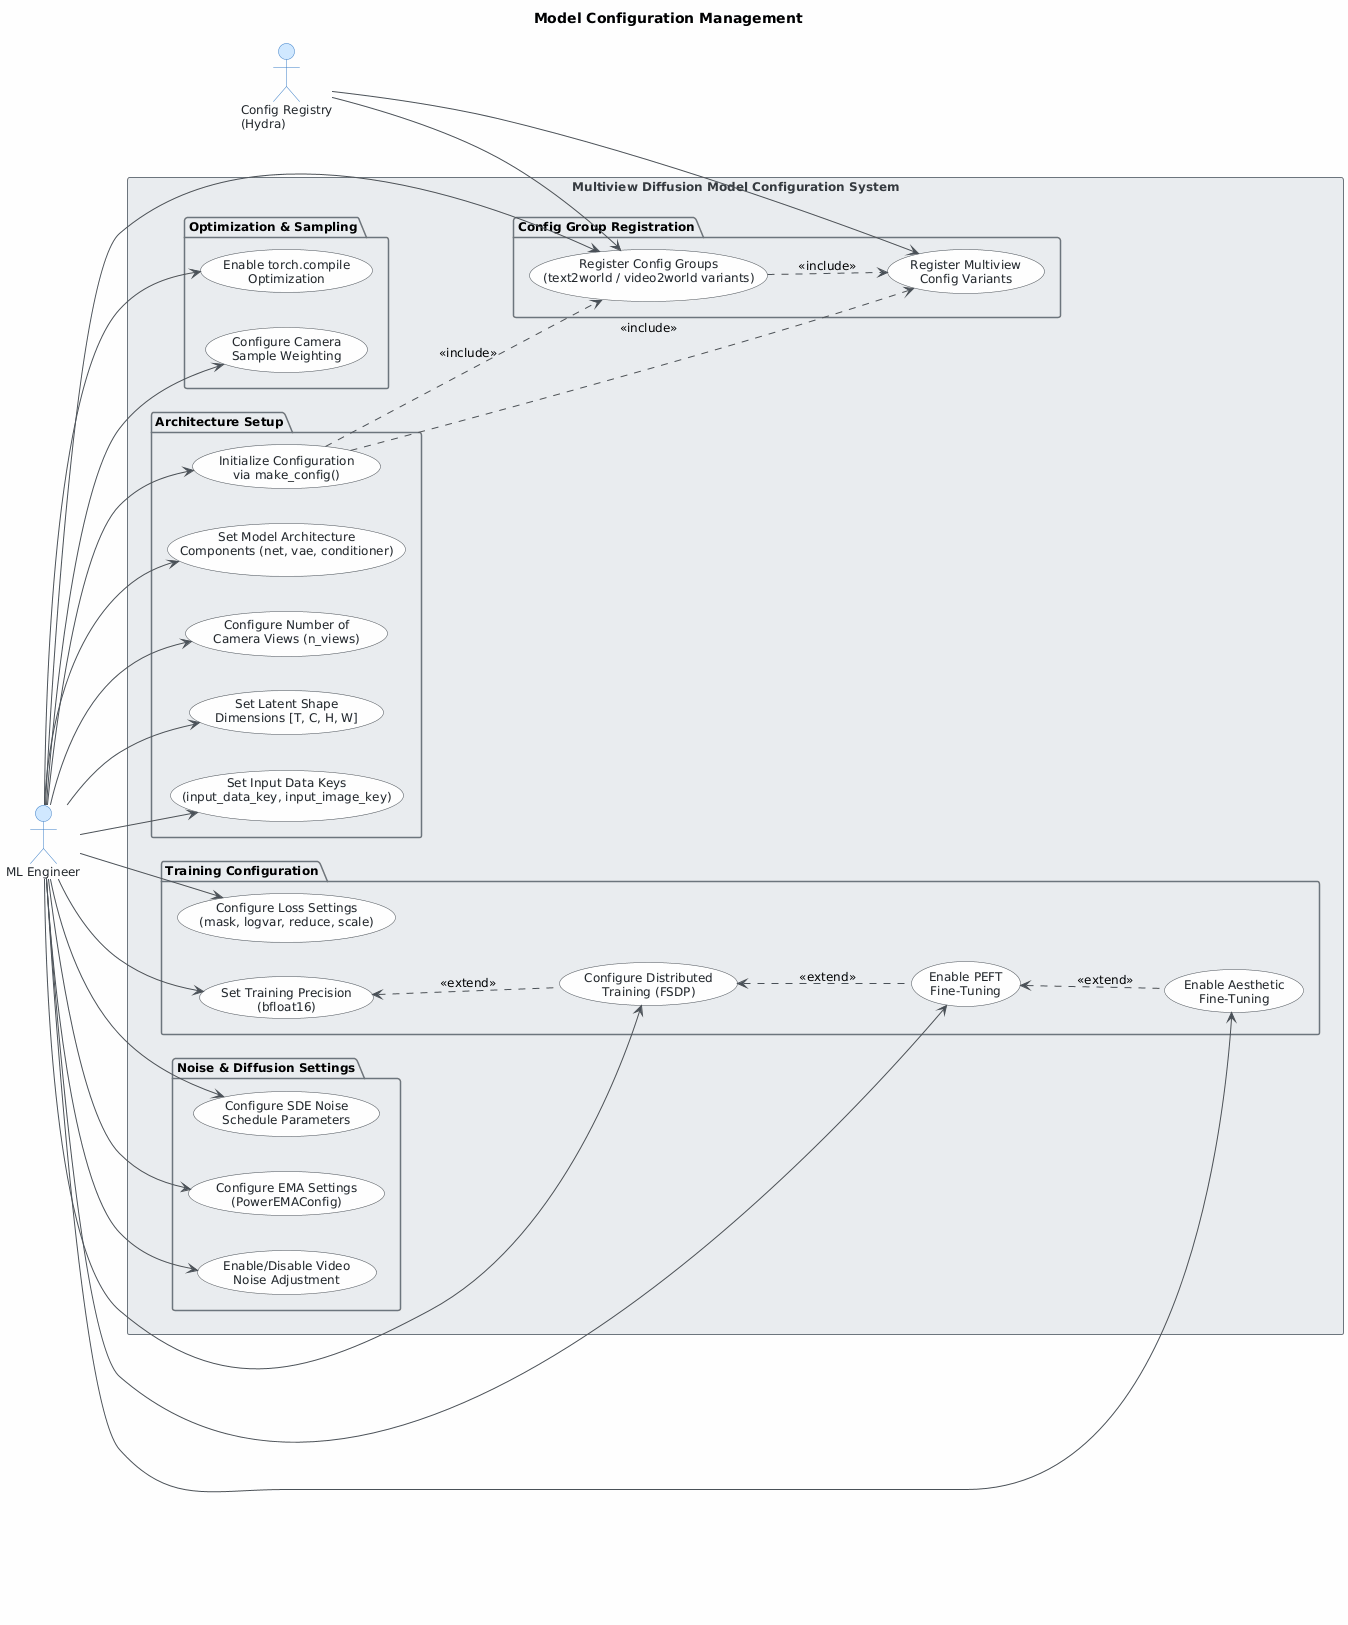

The diagram above was rendered by PlantUML. Its source (embedded in the PNG):
@startuml
skinparam classAttributeIconSize 0
skinparam shadowing false
skinparam defaultFontName "Segoe UI"
skinparam defaultFontSize 12
skinparam backgroundColor #FEFEFE
skinparam class {
    BackgroundColor #F8F9FA
    BorderColor #495057
    ArrowColor #495057
    FontColor #212529
}
skinparam package {
    BackgroundColor #E9ECEF
    BorderColor #6C757D
}
skinparam actor {
    BackgroundColor #D0E8FF
    BorderColor #3A7EC8
    FontColor #212529
}
skinparam usecase {
    BackgroundColor #F8F9FA
    BorderColor #495057
    FontColor #212529
    ArrowColor #495057
}
skinparam rectangle {
    BackgroundColor #E9ECEF
    BorderColor #6C757D
    FontColor #343A40
}

title Model Configuration Management

left to right direction

actor "ML Engineer" as mle
actor "Config Registry\n(Hydra)" as hydra

rectangle "Multiview Diffusion Model Configuration System" {

    package "Architecture Setup" {
        usecase "Initialize Configuration\nvia make_config()" as UC1
        usecase "Set Model Architecture\nComponents (net, vae, conditioner)" as UC2
        usecase "Configure Number of\nCamera Views (n_views)" as UC3
        usecase "Set Latent Shape\nDimensions [T, C, H, W]" as UC4
        usecase "Set Input Data Keys\n(input_data_key, input_image_key)" as UC5
    }

    package "Noise & Diffusion Settings" {
        usecase "Configure SDE Noise\nSchedule Parameters" as UC6
        usecase "Configure EMA Settings\n(PowerEMAConfig)" as UC7
        usecase "Enable/Disable Video\nNoise Adjustment" as UC8
    }

    package "Training Configuration" {
        usecase "Set Training Precision\n(bfloat16)" as UC9
        usecase "Configure Loss Settings\n(mask, logvar, reduce, scale)" as UC10
        usecase "Configure Distributed\nTraining (FSDP)" as UC11
        usecase "Enable PEFT\nFine-Tuning" as UC12
        usecase "Enable Aesthetic\nFine-Tuning" as UC13
    }

    package "Optimization & Sampling" {
        usecase "Enable torch.compile\nOptimization" as UC14
        usecase "Configure Camera\nSample Weighting" as UC15
    }

    package "Config Group Registration" {
        usecase "Register Config Groups\n(text2world / video2world variants)" as UC16
        usecase "Register Multiview\nConfig Variants" as UC17
    }
}

' ML Engineer interactions
mle --> UC1
mle --> UC2
mle --> UC3
mle --> UC4
mle --> UC5
mle --> UC6
mle --> UC7
mle --> UC8
mle --> UC9
mle --> UC10
mle --> UC11
mle --> UC12
mle --> UC13
mle --> UC14
mle --> UC15
mle --> UC16

' Include relationships
UC1 ..> UC16 : <<include>>
UC1 ..> UC17 : <<include>>
UC16 ..> UC17 : <<include>>
UC9  <.. UC11 : <<extend>>
UC11 <.. UC12 : <<extend>>
UC12 <.. UC13 : <<extend>>

' Config Registry actor
hydra --> UC16
hydra --> UC17
@enduml